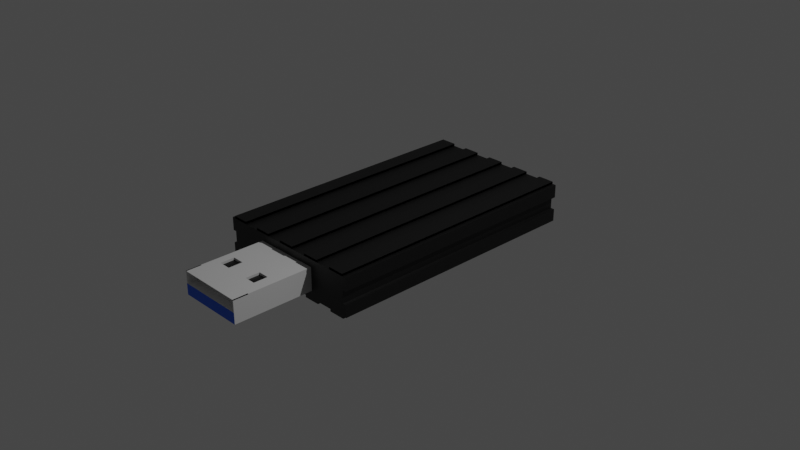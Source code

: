 # Source: USB.blend  (saved by Blender 2.92.15; exported with 4.5.12 LTS)
import bpy
from mathutils import Matrix  # noqa: F401  (used for matrix-valued properties, if any)

bpy.ops.wm.read_factory_settings(use_empty=True)
scene = bpy.context.scene
scene.name = 'Scene'

# ---- collections
col_collection = bpy.data.collections.new('Collection'); scene.collection.children.link(col_collection)

# ---- materials (node trees are filled in below, after node groups)
mat_material = bpy.data.materials.new('Material')
mat_material.alpha_threshold = 0.0
mat_material.use_transparent_shadow = False
mat_material.line_color = (0.0, 0.0, 0.0, 1.0)
mat_bl = bpy.data.materials.new('Blå')
mat_bl.use_transparent_shadow = False
mat_silver = bpy.data.materials.new('Silver')
mat_silver.use_transparent_shadow = False
mat_svart = bpy.data.materials.new('Svart')
mat_svart.use_transparent_shadow = False

# ---- material node trees
mat_material.use_nodes = True; mat_material.node_tree.nodes.clear()
_N = mat_material.node_tree.nodes; _L = mat_material.node_tree.links
n0 = _N.new('ShaderNodeOutputMaterial'); n0.name = 'Material Output'; n0.location = (300, 300)
n1 = _N.new('ShaderNodeBsdfPrincipled'); n1.name = 'Principled BSDF'; n1.location = (10, 300)
n1.distribution = 'GGX'
n1.subsurface_method = 'BURLEY'
n1.inputs[2].default_value = 0.4
n1.inputs[3].default_value = 1.45
n1.inputs[27].default_value = (0.0, 0.0, 0.0, 1.0)
n1.inputs[28].default_value = 1.0
_L.new(n1.outputs[0], n0.inputs[0])
n0.is_active_output = True
mat_bl.use_nodes = True; mat_bl.node_tree.nodes.clear()
_N = mat_bl.node_tree.nodes; _L = mat_bl.node_tree.links
n0 = _N.new('ShaderNodeBsdfPrincipled'); n0.name = 'Principled BSDF'; n0.location = (10, 300)
n0.distribution = 'GGX'
n0.subsurface_method = 'BURLEY'
n0.inputs[0].default_value = (0.0, 0.118, 0.8, 1.0)
n0.inputs[3].default_value = 1.45
n0.inputs[27].default_value = (0.0, 0.0, 0.0, 1.0)
n0.inputs[28].default_value = 1.0
n1 = _N.new('ShaderNodeOutputMaterial'); n1.name = 'Material Output'; n1.location = (300, 300)
_L.new(n0.outputs[0], n1.inputs[0])
n1.is_active_output = True
mat_silver.use_nodes = True; mat_silver.node_tree.nodes.clear()
_N = mat_silver.node_tree.nodes; _L = mat_silver.node_tree.links
n0 = _N.new('ShaderNodeBsdfPrincipled'); n0.name = 'Principled BSDF'; n0.location = (10, 300)
n0.distribution = 'GGX'
n0.subsurface_method = 'BURLEY'
n0.inputs[0].default_value = (0.5271, 0.5271, 0.5271, 1.0)
n0.inputs[3].default_value = 1.45
n0.inputs[27].default_value = (0.0, 0.0, 0.0, 1.0)
n0.inputs[28].default_value = 1.0
n1 = _N.new('ShaderNodeOutputMaterial'); n1.name = 'Material Output'; n1.location = (300, 300)
_L.new(n0.outputs[0], n1.inputs[0])
n1.is_active_output = True
mat_svart.use_nodes = True; mat_svart.node_tree.nodes.clear()
_N = mat_svart.node_tree.nodes; _L = mat_svart.node_tree.links
n0 = _N.new('ShaderNodeBsdfPrincipled'); n0.name = 'Principled BSDF'; n0.location = (10, 300)
n0.distribution = 'GGX'
n0.subsurface_method = 'BURLEY'
n0.inputs[0].default_value = (0.0, 0.0, 0.0, 1.0)
n0.inputs[3].default_value = 1.45
n0.inputs[27].default_value = (0.0, 0.0, 0.0, 1.0)
n0.inputs[28].default_value = 1.0
n1 = _N.new('ShaderNodeOutputMaterial'); n1.name = 'Material Output'; n1.location = (300, 300)
_L.new(n0.outputs[0], n1.inputs[0])
n1.is_active_output = True

# ---- world
world_world = bpy.data.worlds.new('World'); scene.world = world_world
world_world.use_nodes = True; world_world.node_tree.nodes.clear()
_N = world_world.node_tree.nodes; _L = world_world.node_tree.links
n0 = _N.new('ShaderNodeOutputWorld'); n0.name = 'World Output'; n0.location = (300, 300)
n1 = _N.new('ShaderNodeBackground'); n1.name = 'Background'; n1.location = (10, 300)
n1.inputs[0].default_value = (0.05088, 0.05088, 0.05088, 1.0)
_L.new(n1.outputs[0], n0.inputs[0])
n0.is_active_output = True
world_world.color = (0.05088, 0.05088, 0.05088)
world_world.use_sun_shadow = False
world_world.sun_shadow_jitter_overblur = 0.0

# ---- cameras
cam_camera = bpy.data.cameras.new('Camera')
cam_camera.clip_end = 100.0
cam_camera.ortho_scale = 7.314

# ---- lights
light_light = bpy.data.lights.new('Light', 'POINT')
light_light.transmission_factor = 0.0
light_light.energy = 1000.0
light_light.shadow_soft_size = 0.1
light_light.shadow_maximum_resolution = 0.006
light_light.use_absolute_resolution = True

# ---- meshes
me_cube = bpy.data.meshes.new('Cube')
me_cube.from_pydata([(1.0, 1.0, 1.0), (1.0, 1.0, -1.0), (1.0, -1.004, 1.0), (1.0, -1.004, -1.0), (-1.0, 1.0, 1.0), (-1.0, 1.0, -1.0), (-1.0, -1.004, 1.0), (-1.0, -1.004, -1.0), (-0.453, -1.606, -0.6039), (-0.453, -1.606, 0.6039), (-0.453, -0.9519, -0.6039), (-0.453, -0.9519, 0.6039), (0.453, -1.606, -0.6039), (0.453, -1.606, 0.6039), (0.453, -0.9519, -0.6039), (0.453, -0.9519, 0.6039), (-0.453, -1.281, 0.6039), (0.453, -1.281, 0.6039), (-0.453, -1.388, 0.6039), (0.453, -1.388, 0.6039), (-0.3368, -1.281, 0.6039), (-0.3368, -1.388, 0.6039), (-0.1762, -1.281, 0.6039), (-0.1762, -1.388, 0.6039), (0.1486, -1.281, 0.6039), (0.1486, -1.388, 0.6039), (0.299, -1.281, 0.6039), (0.299, -1.388, 0.6039), (-0.3368, -1.388, 0.4846), (-0.3368, -1.281, 0.4846), (-0.1762, -1.281, 0.4846), (-0.1762, -1.388, 0.4846), (0.1486, -1.281, 0.4846), (0.1486, -1.388, 0.4846), (0.299, -1.281, 0.4846), (0.299, -1.388, 0.4846), (0.453, -1.606, -0.02537), (-0.453, -1.606, -0.02537), (-0.453, -1.493, -0.02537), (-0.453, -1.493, 0.6039), (0.453, -1.493, 0.6039), (0.453, -1.493, -0.02537), (-0.453, -1.606, -0.02537), (-0.453, -1.606, 0.6039), (0.453, -1.606, 0.6039), (0.453, -1.606, -0.02537), (-0.453, -1.493, -0.02537), (-0.453, -1.493, 0.6039), (0.453, -1.493, 0.6039), (0.453, -1.493, -0.02537), (0.4418, -1.606, 0.6039), (0.4418, -1.606, -0.02537), (0.4418, -1.493, 0.6039), (0.4418, -1.493, -0.02537), (-0.44, -1.606, -0.02537), (-0.44, -1.606, 0.6039), (-0.44, -1.493, -0.02537), (-0.44, -1.493, 0.6039), (0.453, -1.606, 0.5742), (-0.453, -1.606, 0.5742), (0.453, -1.493, 0.5742), (-0.453, -1.493, 0.5742), (0.7778, 1.0, -1.0), (0.5556, 1.0, -1.0), (0.3333, 1.0, -1.0), (0.1111, 1.0, -1.0), (-0.1111, 1.0, -1.0), (-0.3333, 1.0, -1.0), (-0.5556, 1.0, -1.0), (-0.7778, 1.0, -1.0), (0.7778, -1.004, 1.0), (0.5556, -1.004, 1.0), (0.3333, -1.004, 1.0), (0.1111, -1.004, 1.0), (-0.1111, -1.004, 1.0), (-0.3333, -1.004, 1.0), (-0.5556, -1.004, 1.0), (-0.7778, -1.004, 1.0), (-0.7778, -1.004, -1.0), (-0.5556, -1.004, -1.0), (-0.3333, -1.004, -1.0), (-0.1111, -1.004, -1.0), (0.1111, -1.004, -1.0), (0.3333, -1.004, -1.0), (0.5556, -1.004, -1.0), (0.7778, -1.004, -1.0), (-0.7778, 1.0, 1.0), (-0.5556, 1.0, 1.0), (-0.3333, 1.0, 1.0), (-0.1111, 1.0, 1.0), (0.1111, 1.0, 1.0), (0.3333, 1.0, 1.0), (0.5556, 1.0, 1.0), (0.7778, 1.0, 1.0), (-0.7778, -1.004, 1.124), (-1.0, -1.004, 1.124), (1.0, 1.0, 1.124), (1.0, -1.004, 1.124), (-1.0, 1.0, 1.124), (0.7778, 1.0, 1.124), (0.7778, -1.004, 1.124), (0.5556, -1.004, 1.124), (0.3333, -1.004, 1.124), (0.1111, -1.004, 1.124), (-0.1111, -1.004, 1.124), (-0.3333, -1.004, 1.124), (-0.5556, -1.004, 1.124), (-0.7778, 1.0, 1.124), (-0.5556, 1.0, 1.124), (-0.3333, 1.0, 1.124), (-0.1111, 1.0, 1.124), (0.1111, 1.0, 1.124), (0.3333, 1.0, 1.124), (0.5556, 1.0, 1.124), (-1.0, 1.0, -1.126), (-1.0, -1.004, -1.126), (-0.7778, 1.0, -1.126), (0.7778, -1.004, -1.126), (1.0, -1.004, -1.126), (1.0, 1.0, -1.126), (0.7778, 1.0, -1.126), (0.5556, 1.0, -1.126), (0.3333, 1.0, -1.126), (0.1111, 1.0, -1.126), (-0.1111, 1.0, -1.126), (-0.3333, 1.0, -1.126), (-0.5556, 1.0, -1.126), (-0.7778, -1.004, -1.126), (-0.5556, -1.004, -1.126), (-0.3333, -1.004, -1.126), (-0.1111, -1.004, -1.126), (0.1111, -1.004, -1.126), (0.3333, -1.004, -1.126), (0.5556, -1.004, -1.126), (-0.7778, -1.004, 0.9979), (-1.0, -1.004, 0.9979), (1.0, 1.0, 0.9979), (1.0, -1.004, 0.9979), (-1.0, 1.0, 0.9979), (0.7778, 1.0, 0.9979), (0.7778, -1.004, 0.9979), (0.5556, -1.004, 0.9979), (0.3333, -1.004, 0.9979), (0.1111, -1.004, 0.9979), (-0.1111, -1.004, 0.9979), (-0.3333, -1.004, 0.9979), (-0.5556, -1.004, 0.9979), (-0.7778, 1.0, 0.9979), (-0.5556, 1.0, 0.9979), (-0.3333, 1.0, 0.9979), (-0.1111, 1.0, 0.9979), (0.1111, 1.0, 0.9979), (0.3333, 1.0, 0.9979), (0.5556, 1.0, 0.9979), (1.0, 1.0, 0.3162), (1.0, 1.0, -0.3504), (-1.0, -1.004, -0.3504), (-1.0, -1.004, 0.3162), (1.0, -1.004, 0.3162), (1.0, -1.004, -0.3504), (-1.0, 1.0, 0.3162), (-1.0, 1.0, -0.3504), (-0.7778, 1.0, 0.3162), (-0.7778, 1.0, -0.3504), (-0.5556, 1.0, 0.3162), (-0.5556, 1.0, -0.3504), (-0.3333, 1.0, 0.3162), (-0.3333, 1.0, -0.3504), (-0.1111, 1.0, 0.3162), (-0.1111, 1.0, -0.3504), (0.1111, 1.0, 0.3162), (0.1111, 1.0, -0.3504), (0.3333, 1.0, 0.3162), (0.3333, 1.0, -0.3504), (0.5556, 1.0, 0.3162), (0.5556, 1.0, -0.3504), (0.7778, 1.0, 0.3162), (0.7778, 1.0, -0.3504), (0.7778, -1.004, 0.3162), (0.7778, -1.004, -0.3504), (0.5556, -1.004, 0.3162), (0.5556, -1.004, -0.3504), (0.3333, -1.004, 0.3162), (0.3333, -1.004, -0.3504), (0.1111, -1.004, 0.3162), (0.1111, -1.004, -0.3504), (-0.1111, -1.004, 0.3162), (-0.1111, -1.004, -0.3504), (-0.3333, -1.004, 0.3162), (-0.3333, -1.004, -0.3504), (-0.5556, -1.004, 0.3162), (-0.5556, -1.004, -0.3504), (-0.7778, -1.004, 0.3162), (-0.7778, -1.004, -0.3504), (1.053, 1.0, -0.3504), (1.053, 1.0, -1.0), (1.053, -1.004, -0.3504), (1.053, -1.004, -1.0), (1.053, 1.0, 1.0), (1.053, -1.004, 1.0), (1.053, 1.0, 0.3162), (1.053, -1.004, 0.3162), (-1.048, 1.0, -1.0), (-1.048, -1.004, -1.0), (-1.048, -1.004, 0.3162), (-1.048, -1.004, 1.0), (-1.048, 1.0, -0.3504), (-1.048, 1.0, 1.0), (-1.048, -1.004, -0.3504), (-1.048, 1.0, 0.3162)], [], [(73, 90, 111, 103), (192, 77, 6, 157), (4, 160, 209, 207), (111, 110, 150, 151), (159, 3, 197, 196), (176, 93, 0, 154), (8, 37, 9, 18, 16, 11, 10), (10, 11, 15, 14), (14, 15, 17, 19, 13, 36, 12), (12, 36, 37, 8), (10, 14, 12, 8), (15, 11, 16, 20, 22, 24, 26, 17), (17, 26, 27, 19), (19, 27, 25, 23, 21, 18, 9, 13), (21, 20, 16, 18), (23, 22, 30, 31), (25, 24, 22, 23), (26, 24, 32, 34), (31, 30, 29, 28), (35, 34, 32, 33), (22, 20, 29, 30), (25, 27, 35, 33), (24, 25, 33, 32), (21, 23, 31, 28), (20, 21, 28, 29), (27, 26, 34, 35), (13, 40, 48, 44), (38, 41, 40, 39), (37, 36, 41, 38), (38, 39, 47, 46), (40, 13, 58, 60), (42, 46, 56, 54), (48, 49, 53, 52), (9, 37, 42, 43), (39, 9, 43, 47), (36, 13, 44, 45), (41, 36, 45, 49), (37, 38, 46, 42), (40, 41, 49, 48), (51, 50, 52, 53), (45, 44, 50, 51), (49, 45, 51, 53), (44, 48, 52, 50), (55, 54, 56, 57), (46, 47, 57, 56), (43, 42, 54, 55), (47, 43, 55, 57), (58, 59, 61, 60), (9, 39, 61, 59), (39, 40, 60, 61), (13, 9, 59, 58), (160, 4, 86, 162), (162, 86, 87, 164), (164, 87, 88, 166), (166, 88, 89, 168), (168, 89, 90, 170), (170, 90, 91, 172), (172, 91, 92, 174), (174, 92, 93, 176), (85, 62, 120, 117), (69, 68, 79, 78), (82, 81, 130, 131), (67, 66, 81, 80), (3, 85, 117, 118), (65, 64, 83, 82), (68, 67, 125, 126), (63, 62, 85, 84), (158, 2, 70, 178), (178, 70, 71, 180), (180, 71, 72, 182), (182, 72, 73, 184), (184, 73, 74, 186), (186, 74, 75, 188), (188, 75, 76, 190), (190, 76, 77, 192), (76, 75, 105, 106), (93, 92, 71, 70), (91, 72, 102, 112), (91, 90, 73, 72), (90, 89, 110, 111), (89, 88, 75, 74), (71, 92, 113, 101), (87, 86, 77, 76), (109, 108, 148, 149), (63, 84, 133, 121), (107, 98, 138, 147), (83, 64, 122, 132), (80, 79, 128, 129), (92, 91, 112, 113), (6, 77, 94, 95), (70, 2, 97, 100), (89, 74, 104, 110), (2, 0, 96, 97), (75, 88, 109, 105), (86, 4, 98, 107), (72, 71, 101, 102), (87, 76, 106, 108), (4, 6, 95, 98), (77, 86, 107, 94), (88, 87, 108, 109), (93, 70, 100, 99), (0, 93, 99, 96), (74, 73, 103, 104), (120, 119, 118, 117), (114, 116, 127, 115), (126, 125, 129, 128), (124, 123, 131, 130), (122, 121, 133, 132), (147, 138, 135, 134), (136, 139, 140, 137), (153, 152, 142, 141), (151, 150, 144, 143), (149, 148, 146, 145), (113, 112, 152, 153), (84, 83, 132, 133), (99, 100, 140, 139), (1, 3, 118, 119), (101, 113, 153, 141), (95, 94, 134, 135), (112, 102, 142, 152), (97, 96, 136, 137), (7, 5, 114, 115), (103, 111, 151, 143), (98, 95, 135, 138), (5, 69, 116, 114), (110, 104, 144, 150), (69, 78, 127, 116), (96, 99, 139, 136), (62, 1, 119, 120), (105, 109, 149, 145), (79, 68, 126, 128), (100, 97, 137, 140), (108, 106, 146, 148), (67, 80, 129, 125), (102, 101, 141, 142), (64, 63, 121, 122), (94, 107, 147, 134), (78, 7, 115, 127), (81, 66, 124, 130), (104, 103, 143, 144), (65, 82, 131, 123), (106, 105, 145, 146), (66, 65, 123, 124), (79, 191, 193, 78), (191, 190, 192, 193), (80, 189, 191, 79), (189, 188, 190, 191), (81, 187, 189, 80), (187, 186, 188, 189), (82, 185, 187, 81), (185, 184, 186, 187), (83, 183, 185, 82), (183, 182, 184, 185), (84, 181, 183, 83), (181, 180, 182, 183), (85, 179, 181, 84), (179, 178, 180, 181), (3, 159, 179, 85), (159, 158, 178, 179), (63, 175, 177, 62), (175, 174, 176, 177), (64, 173, 175, 63), (173, 172, 174, 175), (65, 171, 173, 64), (171, 170, 172, 173), (66, 169, 171, 65), (169, 168, 170, 171), (67, 167, 169, 66), (167, 166, 168, 169), (68, 165, 167, 67), (165, 164, 166, 167), (69, 163, 165, 68), (163, 162, 164, 165), (5, 161, 163, 69), (161, 160, 162, 163), (62, 177, 155, 1), (177, 176, 154, 155), (155, 159, 196, 194), (155, 154, 158, 159), (156, 161, 206, 208), (156, 157, 160, 161), (78, 193, 156, 7), (193, 192, 157, 156), (200, 198, 199, 201), (195, 194, 196, 197), (1, 155, 194, 195), (2, 158, 201, 199), (3, 1, 195, 197), (154, 0, 198, 200), (0, 2, 199, 198), (158, 154, 200, 201), (204, 205, 207, 209), (203, 208, 206, 202), (5, 7, 203, 202), (7, 156, 208, 203), (6, 4, 207, 205), (160, 157, 204, 209), (161, 5, 202, 206), (157, 6, 205, 204), (100, 99, 96, 97), (102, 112, 113, 101), (104, 110, 111, 103), (106, 108, 109, 105), (107, 94, 95, 98)])
me_cube.polygons.foreach_set('material_index', [3, 3, 3, 3, 3, 3, 2, 0, 2, 1, 2, 2, 2, 2, 2, 2, 2, 2, 3, 3, 2, 2, 2, 2, 2, 2, 0, 0, 0, 0, 0, 0, 0, 0, 0, 0, 0, 0, 0, 0, 0, 0, 0, 0, 0, 0, 0, 0, 0, 0, 0, 3, 3, 3, 3, 3, 3, 3, 3, 3, 3, 3, 3, 3, 3, 3, 3, 3, 3, 3, 3, 3, 3, 3, 3, 3, 3, 3, 3, 3, 3, 3, 3, 3, 3, 3, 3, 3, 3, 3, 3, 3, 3, 3, 3, 3, 3, 3, 3, 3, 3, 3, 3, 3, 3, 3, 3, 3, 3, 3, 3, 3, 3, 3, 3, 3, 3, 3, 3, 3, 3, 3, 3, 3, 3, 3, 3, 3, 3, 3, 3, 3, 3, 3, 3, 3, 3, 3, 3, 3, 3, 3, 3, 3, 3, 3, 3, 3, 3, 3, 3, 3, 3, 3, 3, 3, 3, 3, 3, 3, 3, 3, 3, 3, 3, 3, 3, 3, 3, 3, 3, 3, 3, 3, 3, 3, 3, 3, 3, 3, 3, 3, 3, 3, 3, 3, 3, 3, 3, 3, 3, 3, 3, 3, 3, 3, 3, 3, 3, 3, 3, 3, 3, 3])
_uv = me_cube.uv_layers.new(name='UVMap')
_uv.uv.foreach_set('vector', [0.7361, 0.75, 0.7361, 0.5, 0.7361, 0.5, 0.7361, 0.75, 0.5395, 0.9722, 0.625, 0.9722, 0.625, 1.0, 0.5395, 1.0, 0.625, 0.25, 0.5395, 0.25, 0.5395, 0.25, 0.625, 0.25, 0.625, 0.3889, 0.625, 0.3611, 0.625, 0.3611, 0.625, 0.3889, 0.4562, 0.75, 0.375, 0.75, 0.375, 0.75, 0.4562, 0.75, 0.5395, 0.4722, 0.625, 0.4722, 0.625, 0.5, 0.5395, 0.5, 0.375, 0.0, 0.4947, 0.0, 0.625, 0.0, 0.625, 0.08353, 0.625, 0.1244, 0.625, 0.25, 0.375, 0.25, 0.375, 0.25, 0.625, 0.25, 0.625, 0.5, 0.375, 0.5, 0.375, 0.5, 0.625, 0.5, 0.625, 0.6256, 0.625, 0.6665, 0.625, 0.75, 0.4947, 0.75, 0.375, 0.75, 0.375, 0.75, 0.4947, 0.75, 0.4947, 1.0, 0.375, 1.0, 0.125, 0.5, 0.375, 0.5, 0.375, 0.75, 0.125, 0.75, 0.625, 0.5, 0.875, 0.5, 0.875, 0.6256, 0.8429, 0.6256, 0.7986, 0.6256, 0.709, 0.6256, 0.6675, 0.6256, 0.625, 0.6256, 0.625, 0.6256, 0.6675, 0.6256, 0.6675, 0.6665, 0.625, 0.6665, 0.625, 0.6665, 0.6675, 0.6665, 0.709, 0.6665, 0.7986, 0.6665, 0.8429, 0.6665, 0.875, 0.6665, 0.875, 0.75, 0.625, 0.75, 0.8429, 0.6665, 0.8429, 0.6256, 0.875, 0.6256, 0.875, 0.6665, 0.7986, 0.6665, 0.7986, 0.6256, 0.7986, 0.6256, 0.7986, 0.6665, 0.709, 0.6665, 0.709, 0.6256, 0.7986, 0.6256, 0.7986, 0.6665, 0.6675, 0.6256, 0.709, 0.6256, 0.709, 0.6256, 0.6675, 0.6256, 0.7986, 0.6665, 0.7986, 0.6256, 0.8429, 0.6256, 0.8429, 0.6665, 0.6675, 0.6665, 0.6675, 0.6256, 0.709, 0.6256, 0.709, 0.6665, 0.7986, 0.6256, 0.8429, 0.6256, 0.8429, 0.6256, 0.7986, 0.6256, 0.709, 0.6665, 0.6675, 0.6665, 0.6675, 0.6665, 0.709, 0.6665, 0.709, 0.6256, 0.709, 0.6665, 0.709, 0.6665, 0.709, 0.6256, 0.8429, 0.6665, 0.7986, 0.6665, 0.7986, 0.6665, 0.8429, 0.6665, 0.8429, 0.6256, 0.8429, 0.6665, 0.8429, 0.6665, 0.8429, 0.6256, 0.6675, 0.6665, 0.6675, 0.6256, 0.6675, 0.6256, 0.6675, 0.6665, 0.625, 0.75, 0.625, 0.75, 0.625, 0.75, 0.625, 0.75, 0.4947, 1.0, 0.4947, 0.75, 0.625, 0.75, 0.625, 1.0, 0.4947, 1.0, 0.4947, 0.75, 0.4947, 0.75, 0.4947, 1.0, 0.4947, 1.0, 0.625, 1.0, 0.625, 1.0, 0.4947, 1.0, 0.625, 0.75, 0.625, 0.75, 0.625, 0.75, 0.625, 0.75, 0.4947, 1.0, 0.4947, 1.0, 0.4947, 1.0, 0.4947, 1.0, 0.625, 0.75, 0.4947, 0.75, 0.4947, 0.75, 0.625, 0.75, 0.625, 0.0, 0.4947, 0.0, 0.4947, 0.0, 0.625, 0.0, 0.875, 0.75, 0.875, 0.75, 0.875, 0.75, 0.875, 0.75, 0.4947, 0.75, 0.625, 0.75, 0.625, 0.75, 0.4947, 0.75, 0.4947, 0.75, 0.4947, 0.75, 0.4947, 0.75, 0.4947, 0.75, 0.4947, 1.0, 0.4947, 1.0, 0.4947, 1.0, 0.4947, 1.0, 0.625, 0.75, 0.4947, 0.75, 0.4947, 0.75, 0.625, 0.75, 0.4947, 0.75, 0.625, 0.75, 0.625, 0.75, 0.4947, 0.75, 0.4947, 0.75, 0.625, 0.75, 0.625, 0.75, 0.4947, 0.75, 0.4947, 0.75, 0.4947, 0.75, 0.4947, 0.75, 0.4947, 0.75, 0.625, 0.75, 0.625, 0.75, 0.625, 0.75, 0.625, 0.75, 0.625, 0.0, 0.4947, 0.0, 0.4947, 0.0, 0.625, 0.0, 0.4947, 1.0, 0.625, 1.0, 0.625, 1.0, 0.4947, 1.0, 0.625, 0.0, 0.4947, 0.0, 0.4947, 0.0, 0.625, 0.0, 0.875, 0.75, 0.875, 0.75, 0.875, 0.75, 0.875, 0.75, 0.625, 0.75, 0.875, 0.75, 0.875, 0.75, 0.625, 0.75, 0.875, 0.75, 0.875, 0.75, 0.875, 0.75, 0.875, 0.75, 0.625, 1.0, 0.625, 0.75, 0.625, 0.75, 0.625, 1.0, 0.625, 0.75, 0.875, 0.75, 0.875, 0.75, 0.625, 0.75, 0.5395, 0.25, 0.625, 0.25, 0.625, 0.2778, 0.5395, 0.2778, 0.5395, 0.2778, 0.625, 0.2778, 0.625, 0.3056, 0.5395, 0.3056, 0.5395, 0.3056, 0.625, 0.3056, 0.625, 0.3333, 0.5395, 0.3333, 0.5395, 0.3333, 0.625, 0.3333, 0.625, 0.3611, 0.5395, 0.3611, 0.5395, 0.3611, 0.625, 0.3611, 0.625, 0.3889, 0.5395, 0.3889, 0.5395, 0.3889, 0.625, 0.3889, 0.625, 0.4167, 0.5395, 0.4167, 0.5395, 0.4167, 0.625, 0.4167, 0.625, 0.4444, 0.5395, 0.4444, 0.5395, 0.4444, 0.625, 0.4444, 0.625, 0.4722, 0.5395, 0.4722, 0.3472, 0.75, 0.3472, 0.5, 0.3472, 0.5, 0.3472, 0.75, 0.1528, 0.5, 0.1806, 0.5, 0.1806, 0.75, 0.1528, 0.75, 0.375, 0.8611, 0.375, 0.8889, 0.375, 0.8889, 0.375, 0.8611, 0.2083, 0.5, 0.2361, 0.5, 0.2361, 0.75, 0.2083, 0.75, 0.375, 0.75, 0.375, 0.7778, 0.375, 0.7778, 0.375, 0.75, 0.2639, 0.5, 0.2917, 0.5, 0.2917, 0.75, 0.2639, 0.75, 0.375, 0.3056, 0.375, 0.3333, 0.375, 0.3333, 0.375, 0.3056, 0.3194, 0.5, 0.3472, 0.5, 0.3472, 0.75, 0.3194, 0.75, 0.5395, 0.75, 0.625, 0.75, 0.625, 0.7778, 0.5395, 0.7778, 0.5395, 0.7778, 0.625, 0.7778, 0.625, 0.8056, 0.5395, 0.8056, 0.5395, 0.8056, 0.625, 0.8056, 0.625, 0.8333, 0.5395, 0.8333, 0.5395, 0.8333, 0.625, 0.8333, 0.625, 0.8611, 0.5395, 0.8611, 0.5395, 0.8611, 0.625, 0.8611, 0.625, 0.8889, 0.5395, 0.8889, 0.5395, 0.8889, 0.625, 0.8889, 0.625, 0.9167, 0.5395, 0.9167, 0.5395, 0.9167, 0.625, 0.9167, 0.625, 0.9444, 0.5395, 0.9444, 0.5395, 0.9444, 0.625, 0.9444, 0.625, 0.9722, 0.5395, 0.9722, 0.625, 0.9444, 0.625, 0.9167, 0.625, 0.9167, 0.625, 0.9444, 0.6528, 0.5, 0.6806, 0.5, 0.6806, 0.75, 0.6528, 0.75, 0.7083, 0.5, 0.7083, 0.75, 0.7083, 0.75, 0.7083, 0.5, 0.7083, 0.5, 0.7361, 0.5, 0.7361, 0.75, 0.7083, 0.75, 0.625, 0.3889, 0.625, 0.3611, 0.625, 0.3611, 0.625, 0.3889, 0.7639, 0.5, 0.7917, 0.5, 0.7917, 0.75, 0.7639, 0.75, 0.6806, 0.75, 0.6806, 0.5, 0.6806, 0.5, 0.6806, 0.75, 0.8194, 0.5, 0.8472, 0.5, 0.8472, 0.75, 0.8194, 0.75, 0.625, 0.3333, 0.625, 0.3056, 0.625, 0.3056, 0.625, 0.3333, 0.3194, 0.5, 0.3194, 0.75, 0.3194, 0.75, 0.3194, 0.5, 0.625, 0.2778, 0.625, 0.25, 0.625, 0.25, 0.625, 0.2778, 0.2917, 0.75, 0.2917, 0.5, 0.2917, 0.5, 0.2917, 0.75, 0.375, 0.9167, 0.375, 0.9444, 0.375, 0.9444, 0.375, 0.9167, 0.625, 0.4444, 0.625, 0.4167, 0.625, 0.4167, 0.625, 0.4444, 0.625, 1.0, 0.625, 0.9722, 0.625, 0.9722, 0.625, 1.0, 0.625, 0.7778, 0.625, 0.75, 0.625, 0.75, 0.625, 0.7778, 0.7639, 0.5, 0.7639, 0.75, 0.7639, 0.75, 0.7639, 0.5, 0.625, 0.75, 0.625, 0.5, 0.625, 0.5, 0.625, 0.75, 0.7917, 0.75, 0.7917, 0.5, 0.7917, 0.5, 0.7917, 0.75, 0.625, 0.2778, 0.625, 0.25, 0.625, 0.25, 0.625, 0.2778, 0.625, 0.8333, 0.625, 0.8056, 0.625, 0.8056, 0.625, 0.8333, 0.8194, 0.5, 0.8194, 0.75, 0.8194, 0.75, 0.8194, 0.5, 0.625, 0.25, 0.625, 0.0, 0.625, 0.0, 0.625, 0.25, 0.8472, 0.75, 0.8472, 0.5, 0.8472, 0.5, 0.8472, 0.75, 0.625, 0.3333, 0.625, 0.3056, 0.625, 0.3056, 0.625, 0.3333, 0.6528, 0.5, 0.6528, 0.75, 0.6528, 0.75, 0.6528, 0.5, 0.625, 0.5, 0.625, 0.4722, 0.625, 0.4722, 0.625, 0.5, 0.625, 0.8889, 0.625, 0.8611, 0.625, 0.8611, 0.625, 0.8889, 0.3472, 0.5, 0.375, 0.5, 0.375, 0.75, 0.3472, 0.75, 0.125, 0.5, 0.1528, 0.5, 0.1528, 0.75, 0.125, 0.75, 0.1806, 0.5, 0.2083, 0.5, 0.2083, 0.75, 0.1806, 0.75, 0.2361, 0.5, 0.2639, 0.5, 0.2639, 0.75, 0.2361, 0.75, 0.2917, 0.5, 0.3194, 0.5, 0.3194, 0.75, 0.2917, 0.75, 0.8472, 0.5, 0.875, 0.5, 0.875, 0.75, 0.8472, 0.75, 0.625, 0.5, 0.6528, 0.5, 0.6528, 0.75, 0.625, 0.75, 0.6806, 0.5, 0.7083, 0.5, 0.7083, 0.75, 0.6806, 0.75, 0.7361, 0.5, 0.7639, 0.5, 0.7639, 0.75, 0.7361, 0.75, 0.7917, 0.5, 0.8194, 0.5, 0.8194, 0.75, 0.7917, 0.75, 0.625, 0.4444, 0.625, 0.4167, 0.625, 0.4167, 0.625, 0.4444, 0.375, 0.8056, 0.375, 0.8333, 0.375, 0.8333, 0.375, 0.8056, 0.6528, 0.5, 0.6528, 0.75, 0.6528, 0.75, 0.6528, 0.5, 0.375, 0.5, 0.375, 0.75, 0.375, 0.75, 0.375, 0.5, 0.6806, 0.75, 0.6806, 0.5, 0.6806, 0.5, 0.6806, 0.75, 0.625, 1.0, 0.625, 0.9722, 0.625, 0.9722, 0.625, 1.0, 0.7083, 0.5, 0.7083, 0.75, 0.7083, 0.75, 0.7083, 0.5, 0.625, 0.75, 0.625, 0.5, 0.625, 0.5, 0.625, 0.75, 0.375, 0.0, 0.375, 0.25, 0.375, 0.25, 0.375, 0.0, 0.7361, 0.75, 0.7361, 0.5, 0.7361, 0.5, 0.7361, 0.75, 0.625, 0.25, 0.625, 0.0, 0.625, 0.0, 0.625, 0.25, 0.375, 0.25, 0.375, 0.2778, 0.375, 0.2778, 0.375, 0.25, 0.7639, 0.5, 0.7639, 0.75, 0.7639, 0.75, 0.7639, 0.5, 0.1528, 0.5, 0.1528, 0.75, 0.1528, 0.75, 0.1528, 0.5, 0.625, 0.5, 0.625, 0.4722, 0.625, 0.4722, 0.625, 0.5, 0.375, 0.4722, 0.375, 0.5, 0.375, 0.5, 0.375, 0.4722, 0.7917, 0.75, 0.7917, 0.5, 0.7917, 0.5, 0.7917, 0.75, 0.1806, 0.75, 0.1806, 0.5, 0.1806, 0.5, 0.1806, 0.75, 0.625, 0.7778, 0.625, 0.75, 0.625, 0.75, 0.625, 0.7778, 0.8194, 0.5, 0.8194, 0.75, 0.8194, 0.75, 0.8194, 0.5, 0.2083, 0.5, 0.2083, 0.75, 0.2083, 0.75, 0.2083, 0.5, 0.625, 0.8333, 0.625, 0.8056, 0.625, 0.8056, 0.625, 0.8333, 0.375, 0.4167, 0.375, 0.4444, 0.375, 0.4444, 0.375, 0.4167, 0.8472, 0.75, 0.8472, 0.5, 0.8472, 0.5, 0.8472, 0.75, 0.375, 0.9722, 0.375, 1.0, 0.375, 1.0, 0.375, 0.9722, 0.2361, 0.75, 0.2361, 0.5, 0.2361, 0.5, 0.2361, 0.75, 0.625, 0.8889, 0.625, 0.8611, 0.625, 0.8611, 0.625, 0.8889, 0.2639, 0.5, 0.2639, 0.75, 0.2639, 0.75, 0.2639, 0.5, 0.625, 0.9444, 0.625, 0.9167, 0.625, 0.9167, 0.625, 0.9444, 0.375, 0.3611, 0.375, 0.3889, 0.375, 0.3889, 0.375, 0.3611, 0.375, 0.9444, 0.4562, 0.9444, 0.4562, 0.9722, 0.375, 0.9722, 0.4562, 0.9444, 0.5395, 0.9444, 0.5395, 0.9722, 0.4562, 0.9722, 0.375, 0.9167, 0.4562, 0.9167, 0.4562, 0.9444, 0.375, 0.9444, 0.4562, 0.9167, 0.5395, 0.9167, 0.5395, 0.9444, 0.4562, 0.9444, 0.375, 0.8889, 0.4562, 0.8889, 0.4562, 0.9167, 0.375, 0.9167, 0.4562, 0.8889, 0.5395, 0.8889, 0.5395, 0.9167, 0.4562, 0.9167, 0.375, 0.8611, 0.4562, 0.8611, 0.4562, 0.8889, 0.375, 0.8889, 0.4562, 0.8611, 0.5395, 0.8611, 0.5395, 0.8889, 0.4562, 0.8889, 0.375, 0.8333, 0.4562, 0.8333, 0.4562, 0.8611, 0.375, 0.8611, 0.4562, 0.8333, 0.5395, 0.8333, 0.5395, 0.8611, 0.4562, 0.8611, 0.375, 0.8056, 0.4562, 0.8056, 0.4562, 0.8333, 0.375, 0.8333, 0.4562, 0.8056, 0.5395, 0.8056, 0.5395, 0.8333, 0.4562, 0.8333, 0.375, 0.7778, 0.4562, 0.7778, 0.4562, 0.8056, 0.375, 0.8056, 0.4562, 0.7778, 0.5395, 0.7778, 0.5395, 0.8056, 0.4562, 0.8056, 0.375, 0.75, 0.4562, 0.75, 0.4562, 0.7778, 0.375, 0.7778, 0.4562, 0.75, 0.5395, 0.75, 0.5395, 0.7778, 0.4562, 0.7778, 0.375, 0.4444, 0.4562, 0.4444, 0.4562, 0.4722, 0.375, 0.4722, 0.4562, 0.4444, 0.5395, 0.4444, 0.5395, 0.4722, 0.4562, 0.4722, 0.375, 0.4167, 0.4562, 0.4167, 0.4562, 0.4444, 0.375, 0.4444, 0.4562, 0.4167, 0.5395, 0.4167, 0.5395, 0.4444, 0.4562, 0.4444, 0.375, 0.3889, 0.4562, 0.3889, 0.4562, 0.4167, 0.375, 0.4167, 0.4562, 0.3889, 0.5395, 0.3889, 0.5395, 0.4167, 0.4562, 0.4167, 0.375, 0.3611, 0.4562, 0.3611, 0.4562, 0.3889, 0.375, 0.3889, 0.4562, 0.3611, 0.5395, 0.3611, 0.5395, 0.3889, 0.4562, 0.3889, 0.375, 0.3333, 0.4562, 0.3333, 0.4562, 0.3611, 0.375, 0.3611, 0.4562, 0.3333, 0.5395, 0.3333, 0.5395, 0.3611, 0.4562, 0.3611, 0.375, 0.3056, 0.4562, 0.3056, 0.4562, 0.3333, 0.375, 0.3333, 0.4562, 0.3056, 0.5395, 0.3056, 0.5395, 0.3333, 0.4562, 0.3333, 0.375, 0.2778, 0.4562, 0.2778, 0.4562, 0.3056, 0.375, 0.3056, 0.4562, 0.2778, 0.5395, 0.2778, 0.5395, 0.3056, 0.4562, 0.3056, 0.375, 0.25, 0.4562, 0.25, 0.4562, 0.2778, 0.375, 0.2778, 0.4562, 0.25, 0.5395, 0.25, 0.5395, 0.2778, 0.4562, 0.2778, 0.375, 0.4722, 0.4562, 0.4722, 0.4562, 0.5, 0.375, 0.5, 0.4562, 0.4722, 0.5395, 0.4722, 0.5395, 0.5, 0.4562, 0.5, 0.4562, 0.5, 0.4562, 0.75, 0.4562, 0.75, 0.4562, 0.5, 0.4562, 0.5, 0.5395, 0.5, 0.5395, 0.75, 0.4562, 0.75, 0.4562, 0.0, 0.4562, 0.25, 0.4562, 0.25, 0.4562, 0.0, 0.4562, 0.0, 0.5395, 0.0, 0.5395, 0.25, 0.4562, 0.25, 0.375, 0.9722, 0.4562, 0.9722, 0.4562, 1.0, 0.375, 1.0, 0.4562, 0.9722, 0.5395, 0.9722, 0.5395, 1.0, 0.4562, 1.0, 0.5395, 0.5, 0.625, 0.5, 0.625, 0.75, 0.5395, 0.75, 0.375, 0.5, 0.4562, 0.5, 0.4562, 0.75, 0.375, 0.75, 0.375, 0.5, 0.4562, 0.5, 0.4562, 0.5, 0.375, 0.5, 0.625, 0.75, 0.5395, 0.75, 0.5395, 0.75, 0.625, 0.75, 0.375, 0.75, 0.375, 0.5, 0.375, 0.5, 0.375, 0.75, 0.5395, 0.5, 0.625, 0.5, 0.625, 0.5, 0.5395, 0.5, 0.625, 0.5, 0.625, 0.75, 0.625, 0.75, 0.625, 0.5, 0.5395, 0.75, 0.5395, 0.5, 0.5395, 0.5, 0.5395, 0.75, 0.5395, 0.0, 0.625, 0.0, 0.625, 0.25, 0.5395, 0.25, 0.375, 0.0, 0.4562, 0.0, 0.4562, 0.25, 0.375, 0.25, 0.375, 0.25, 0.375, 0.0, 0.375, 0.0, 0.375, 0.25, 0.375, 1.0, 0.4562, 1.0, 0.4562, 1.0, 0.375, 1.0, 0.625, 0.0, 0.625, 0.25, 0.625, 0.25, 0.625, 0.0, 0.5395, 0.25, 0.5395, 0.0, 0.5395, 0.0, 0.5395, 0.25, 0.4562, 0.25, 0.375, 0.25, 0.375, 0.25, 0.4562, 0.25, 0.5395, 1.0, 0.625, 1.0, 0.625, 1.0, 0.5395, 1.0, 0.6528, 0.75, 0.6528, 0.5, 0.625, 0.5, 0.625, 0.75, 0.7083, 0.75, 0.7083, 0.5, 0.6806, 0.5, 0.6806, 0.75, 0.7639, 0.75, 0.7639, 0.5, 0.7361, 0.5, 0.7361, 0.75, 0.8194, 0.75, 0.8194, 0.5, 0.7917, 0.5, 0.7917, 0.75, 0.8472, 0.5, 0.8472, 0.75, 0.625, 0.0, 0.625, 0.25])
me_cube.materials.append(mat_material)
me_cube.materials.append(mat_bl)
me_cube.materials.append(mat_silver)
me_cube.materials.append(mat_svart)
me_cube.use_remesh_preserve_volume = False
me_cube.use_remesh_preserve_attributes = False
me_cube.use_mirror_vertex_groups = False
me_cube.update()

# ---- objects
ob_usb = bpy.data.objects.new('USB', me_cube)
ob_light = bpy.data.objects.new('Light', light_light)
ob_camera = bpy.data.objects.new('Camera', cam_camera)

# ---- transforms, parenting, visibility, modifiers, constraints
ob_usb.location = (0.0, 0.0, 0.0)
ob_usb.scale = (0.7975, 1.434, 0.2047)
ob_usb.lock_rotations_4d = False
ob_usb.empty_display_type = 'ARROWS'
ob_usb.lineart.crease_threshold = 0.0
ob_light.location = (4.076, 1.005, 5.904)
ob_light.rotation_euler = (0.6503, 0.05522, 1.866)
ob_light.lock_rotations_4d = False
ob_light.empty_display_type = 'ARROWS'
ob_light.color = (0.0, 0.0, 0.0, 0.0)
ob_light.lineart.crease_threshold = 0.0
ob_camera.location = (7.359, -6.926, 4.958)
ob_camera.rotation_euler = (1.109, 0.0, 0.8149)
ob_camera.lock_rotations_4d = False
ob_camera.empty_display_type = 'ARROWS'
ob_camera.color = (0.0, 0.0, 0.0, 0.0)
ob_camera.display_type = 'WIRE'
ob_camera.lineart.crease_threshold = 0.0

# ---- collection membership
col_collection.objects.link(ob_usb)
col_collection.objects.link(ob_light)
col_collection.objects.link(ob_camera)

# ---- scene / render settings (as saved in the file)
scene.camera = ob_camera
scene.frame_start = 1; scene.frame_end = 250; scene.frame_set(1)
scene.render.engine = 'BLENDER_EEVEE_NEXT'
scene.cycles.use_denoising = False
scene.cycles.samples = 128
scene.cycles.sampling_pattern = 'TABULATED_SOBOL'
scene.cycles.use_adaptive_sampling = False
scene.cycles.use_light_tree = False
scene.view_settings.view_transform = 'Filmic'
bpy.context.view_layer.update()
